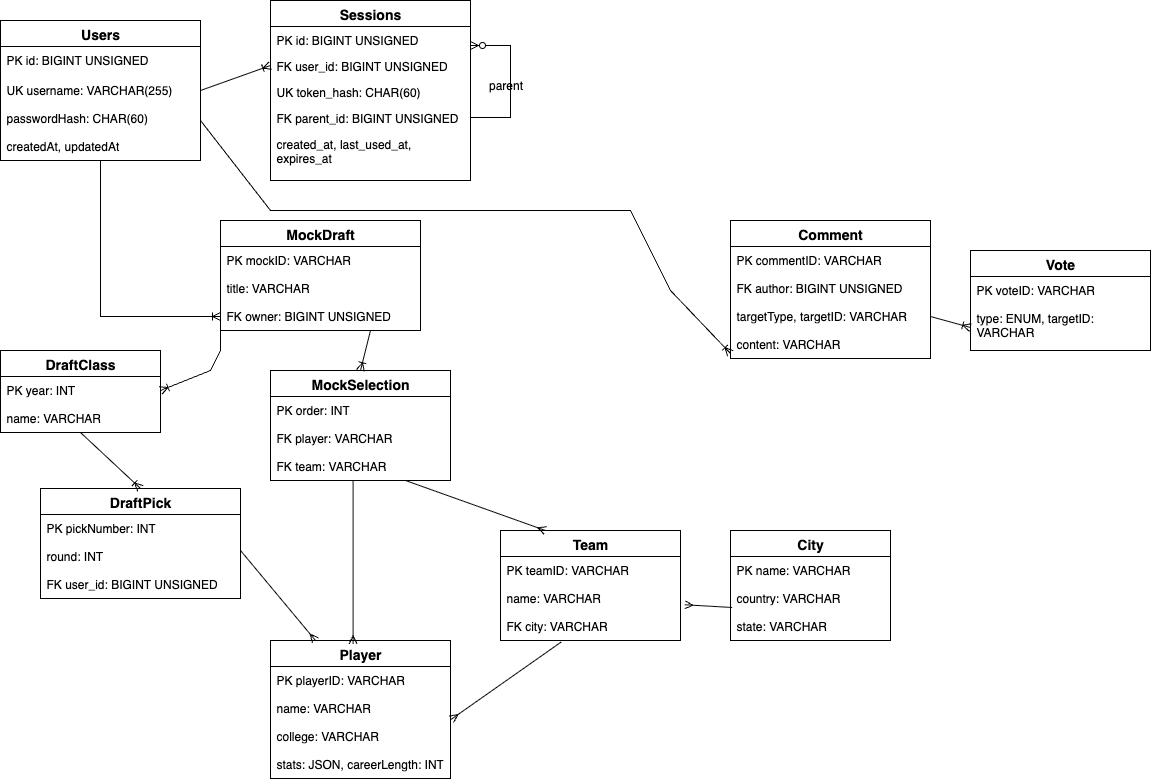

The diagram above was exported from draw.io. Its source (the exported page's mxGraphModel, read from the mxfile embedded in the PNG):
<mxGraphModel dx="1122" dy="833" grid="1" gridSize="10" guides="1" tooltips="1" connect="1" arrows="1" fold="1" page="1" pageScale="1" pageWidth="1600" pageHeight="1200" math="0" shadow="0">
  <root>
    <mxCell id="0" />
    <mxCell id="1" parent="0" />
    <mxCell id="users-table" value="Users" style="swimlane;fontStyle=1;childLayout=stackLayout;horizontal=1;startSize=26;horizontalStack=0;resizeParent=1;resizeParentMax=0;resizeLast=0;collapsible=1;marginBottom=0;align=center;fontSize=14;" parent="1" vertex="1">
      <mxGeometry x="50" y="50" width="200" height="140" as="geometry" />
    </mxCell>
    <mxCell id="users-id" value="PK id: BIGINT UNSIGNED" style="text;strokeColor=none;fillColor=none;spacingLeft=4;spacingRight=4;overflow=hidden;rotatable=0;points=[[0,0.5],[1,0.5]];portConstraint=eastwest;fontSize=12;whiteSpace=wrap;html=1;" parent="users-table" vertex="1">
      <mxGeometry y="26" width="200" height="30" as="geometry" />
    </mxCell>
    <mxCell id="users-username" value="UK username: VARCHAR(255)" style="text;strokeColor=none;fillColor=none;spacingLeft=4;spacingRight=4;overflow=hidden;rotatable=0;points=[[0,0.5],[1,0.5]];portConstraint=eastwest;fontSize=12;whiteSpace=wrap;html=1;" parent="users-table" vertex="1">
      <mxGeometry y="56" width="200" height="28" as="geometry" />
    </mxCell>
    <mxCell id="users-password" value="passwordHash: CHAR(60)" style="text;strokeColor=none;fillColor=none;spacingLeft=4;spacingRight=4;overflow=hidden;rotatable=0;points=[[0,0.5],[1,0.5]];portConstraint=eastwest;fontSize=12;whiteSpace=wrap;html=1;" parent="users-table" vertex="1">
      <mxGeometry y="84" width="200" height="28" as="geometry" />
    </mxCell>
    <mxCell id="users-timestamps" value="createdAt, updatedAt" style="text;strokeColor=none;fillColor=none;spacingLeft=4;spacingRight=4;overflow=hidden;rotatable=0;points=[[0,0.5],[1,0.5]];portConstraint=eastwest;fontSize=12;whiteSpace=wrap;html=1;" parent="users-table" vertex="1">
      <mxGeometry y="112" width="200" height="28" as="geometry" />
    </mxCell>
    <mxCell id="sessions-table" value="Sessions" style="swimlane;fontStyle=1;childLayout=stackLayout;horizontal=1;startSize=26;horizontalStack=0;resizeParent=1;resizeParentMax=0;resizeLast=0;collapsible=1;marginBottom=0;align=center;fontSize=14;" parent="1" vertex="1">
      <mxGeometry x="320" y="30" width="200" height="180" as="geometry" />
    </mxCell>
    <mxCell id="sessions-id" value="PK id: BIGINT UNSIGNED" style="text;strokeColor=none;fillColor=none;spacingLeft=4;spacingRight=4;overflow=hidden;rotatable=0;points=[[0,0.5],[1,0.5]];portConstraint=eastwest;fontSize=12;whiteSpace=wrap;html=1;" parent="sessions-table" vertex="1">
      <mxGeometry y="26" width="200" height="26" as="geometry" />
    </mxCell>
    <mxCell id="sessions-user" value="FK user_id: BIGINT UNSIGNED" style="text;strokeColor=none;fillColor=none;spacingLeft=4;spacingRight=4;overflow=hidden;rotatable=0;points=[[0,0.5],[1,0.5]];portConstraint=eastwest;fontSize=12;whiteSpace=wrap;html=1;" parent="sessions-table" vertex="1">
      <mxGeometry y="52" width="200" height="26" as="geometry" />
    </mxCell>
    <mxCell id="sessions-token" value="UK token_hash: CHAR(60)" style="text;strokeColor=none;fillColor=none;spacingLeft=4;spacingRight=4;overflow=hidden;rotatable=0;points=[[0,0.5],[1,0.5]];portConstraint=eastwest;fontSize=12;whiteSpace=wrap;html=1;" parent="sessions-table" vertex="1">
      <mxGeometry y="78" width="200" height="26" as="geometry" />
    </mxCell>
    <mxCell id="sessions-parent" value="FK parent_id: BIGINT UNSIGNED" style="text;strokeColor=none;fillColor=none;spacingLeft=4;spacingRight=4;overflow=hidden;rotatable=0;points=[[0,0.5],[1,0.5]];portConstraint=eastwest;fontSize=12;whiteSpace=wrap;html=1;" parent="sessions-table" vertex="1">
      <mxGeometry y="104" width="200" height="26" as="geometry" />
    </mxCell>
    <mxCell id="sessions-timestamps" value="created_at, last_used_at, expires_at" style="text;strokeColor=none;fillColor=none;spacingLeft=4;spacingRight=4;overflow=hidden;rotatable=0;points=[[0,0.5],[1,0.5]];portConstraint=eastwest;fontSize=12;whiteSpace=wrap;html=1;" parent="sessions-table" vertex="1">
      <mxGeometry y="130" width="200" height="50" as="geometry" />
    </mxCell>
    <mxCell id="draftclass-table" value="DraftClass" style="swimlane;fontStyle=1;childLayout=stackLayout;horizontal=1;startSize=26;horizontalStack=0;resizeParent=1;resizeParentMax=0;resizeLast=0;collapsible=1;marginBottom=0;align=center;fontSize=14;" parent="1" vertex="1">
      <mxGeometry x="50" y="380" width="160" height="82" as="geometry" />
    </mxCell>
    <mxCell id="draftclass-year" value="PK year: INT" style="text;strokeColor=none;fillColor=none;spacingLeft=4;spacingRight=4;overflow=hidden;rotatable=0;points=[[0,0.5],[1,0.5]];portConstraint=eastwest;fontSize=12;whiteSpace=wrap;html=1;" parent="draftclass-table" vertex="1">
      <mxGeometry y="26" width="160" height="28" as="geometry" />
    </mxCell>
    <mxCell id="draftclass-name" value="name: VARCHAR" style="text;strokeColor=none;fillColor=none;spacingLeft=4;spacingRight=4;overflow=hidden;rotatable=0;points=[[0,0.5],[1,0.5]];portConstraint=eastwest;fontSize=12;whiteSpace=wrap;html=1;" parent="draftclass-table" vertex="1">
      <mxGeometry y="54" width="160" height="28" as="geometry" />
    </mxCell>
    <mxCell id="mockdraft-table" value="MockDraft" style="swimlane;fontStyle=1;childLayout=stackLayout;horizontal=1;startSize=26;horizontalStack=0;resizeParent=1;resizeParentMax=0;resizeLast=0;collapsible=1;marginBottom=0;align=center;fontSize=14;" parent="1" vertex="1">
      <mxGeometry x="270" y="250" width="200" height="110" as="geometry" />
    </mxCell>
    <mxCell id="mockdraft-id" value="PK mockID: VARCHAR" style="text;strokeColor=none;fillColor=none;spacingLeft=4;spacingRight=4;overflow=hidden;rotatable=0;points=[[0,0.5],[1,0.5]];portConstraint=eastwest;fontSize=12;whiteSpace=wrap;html=1;" parent="mockdraft-table" vertex="1">
      <mxGeometry y="26" width="200" height="28" as="geometry" />
    </mxCell>
    <mxCell id="mockdraft-title" value="title: VARCHAR" style="text;strokeColor=none;fillColor=none;spacingLeft=4;spacingRight=4;overflow=hidden;rotatable=0;points=[[0,0.5],[1,0.5]];portConstraint=eastwest;fontSize=12;whiteSpace=wrap;html=1;" parent="mockdraft-table" vertex="1">
      <mxGeometry y="54" width="200" height="28" as="geometry" />
    </mxCell>
    <mxCell id="mockdraft-owner" value="FK owner: BIGINT UNSIGNED" style="text;strokeColor=none;fillColor=none;spacingLeft=4;spacingRight=4;overflow=hidden;rotatable=0;points=[[0,0.5],[1,0.5]];portConstraint=eastwest;fontSize=12;whiteSpace=wrap;html=1;" parent="mockdraft-table" vertex="1">
      <mxGeometry y="82" width="200" height="28" as="geometry" />
    </mxCell>
    <mxCell id="draftpick-table" value="DraftPick" style="swimlane;fontStyle=1;childLayout=stackLayout;horizontal=1;startSize=26;horizontalStack=0;resizeParent=1;resizeParentMax=0;resizeLast=0;collapsible=1;marginBottom=0;align=center;fontSize=14;" parent="1" vertex="1">
      <mxGeometry x="90" y="518" width="200" height="110" as="geometry" />
    </mxCell>
    <mxCell id="draftpick-pick" value="PK pickNumber: INT" style="text;strokeColor=none;fillColor=none;spacingLeft=4;spacingRight=4;overflow=hidden;rotatable=0;points=[[0,0.5],[1,0.5]];portConstraint=eastwest;fontSize=12;whiteSpace=wrap;html=1;" parent="draftpick-table" vertex="1">
      <mxGeometry y="26" width="200" height="28" as="geometry" />
    </mxCell>
    <mxCell id="draftpick-round" value="round: INT" style="text;strokeColor=none;fillColor=none;spacingLeft=4;spacingRight=4;overflow=hidden;rotatable=0;points=[[0,0.5],[1,0.5]];portConstraint=eastwest;fontSize=12;whiteSpace=wrap;html=1;" parent="draftpick-table" vertex="1">
      <mxGeometry y="54" width="200" height="28" as="geometry" />
    </mxCell>
    <mxCell id="draftpick-user" value="FK user_id: BIGINT UNSIGNED" style="text;strokeColor=none;fillColor=none;spacingLeft=4;spacingRight=4;overflow=hidden;rotatable=0;points=[[0,0.5],[1,0.5]];portConstraint=eastwest;fontSize=12;whiteSpace=wrap;html=1;" parent="draftpick-table" vertex="1">
      <mxGeometry y="82" width="200" height="28" as="geometry" />
    </mxCell>
    <mxCell id="mockselection-table" value="MockSelection" style="swimlane;fontStyle=1;childLayout=stackLayout;horizontal=1;startSize=26;horizontalStack=0;resizeParent=1;resizeParentMax=0;resizeLast=0;collapsible=1;marginBottom=0;align=center;fontSize=14;" parent="1" vertex="1">
      <mxGeometry x="320" y="400" width="180" height="110" as="geometry" />
    </mxCell>
    <mxCell id="mockselection-order" value="PK order: INT" style="text;strokeColor=none;fillColor=none;spacingLeft=4;spacingRight=4;overflow=hidden;rotatable=0;points=[[0,0.5],[1,0.5]];portConstraint=eastwest;fontSize=12;whiteSpace=wrap;html=1;" parent="mockselection-table" vertex="1">
      <mxGeometry y="26" width="180" height="28" as="geometry" />
    </mxCell>
    <mxCell id="mockselection-player" value="FK player: VARCHAR" style="text;strokeColor=none;fillColor=none;spacingLeft=4;spacingRight=4;overflow=hidden;rotatable=0;points=[[0,0.5],[1,0.5]];portConstraint=eastwest;fontSize=12;whiteSpace=wrap;html=1;" parent="mockselection-table" vertex="1">
      <mxGeometry y="54" width="180" height="28" as="geometry" />
    </mxCell>
    <mxCell id="mockselection-team" value="FK team: VARCHAR" style="text;strokeColor=none;fillColor=none;spacingLeft=4;spacingRight=4;overflow=hidden;rotatable=0;points=[[0,0.5],[1,0.5]];portConstraint=eastwest;fontSize=12;whiteSpace=wrap;html=1;" parent="mockselection-table" vertex="1">
      <mxGeometry y="82" width="180" height="28" as="geometry" />
    </mxCell>
    <mxCell id="player-table" value="Player" style="swimlane;fontStyle=1;childLayout=stackLayout;horizontal=1;startSize=26;horizontalStack=0;resizeParent=1;resizeParentMax=0;resizeLast=0;collapsible=1;marginBottom=0;align=center;fontSize=14;" parent="1" vertex="1">
      <mxGeometry x="320" y="670" width="180" height="138" as="geometry" />
    </mxCell>
    <mxCell id="player-id" value="PK playerID: VARCHAR" style="text;strokeColor=none;fillColor=none;spacingLeft=4;spacingRight=4;overflow=hidden;rotatable=0;points=[[0,0.5],[1,0.5]];portConstraint=eastwest;fontSize=12;whiteSpace=wrap;html=1;" parent="player-table" vertex="1">
      <mxGeometry y="26" width="180" height="28" as="geometry" />
    </mxCell>
    <mxCell id="player-name" value="name: VARCHAR" style="text;strokeColor=none;fillColor=none;spacingLeft=4;spacingRight=4;overflow=hidden;rotatable=0;points=[[0,0.5],[1,0.5]];portConstraint=eastwest;fontSize=12;whiteSpace=wrap;html=1;" parent="player-table" vertex="1">
      <mxGeometry y="54" width="180" height="28" as="geometry" />
    </mxCell>
    <mxCell id="player-college" value="college: VARCHAR" style="text;strokeColor=none;fillColor=none;spacingLeft=4;spacingRight=4;overflow=hidden;rotatable=0;points=[[0,0.5],[1,0.5]];portConstraint=eastwest;fontSize=12;whiteSpace=wrap;html=1;" parent="player-table" vertex="1">
      <mxGeometry y="82" width="180" height="28" as="geometry" />
    </mxCell>
    <mxCell id="player-stats" value="stats: JSON, careerLength: INT" style="text;strokeColor=none;fillColor=none;spacingLeft=4;spacingRight=4;overflow=hidden;rotatable=0;points=[[0,0.5],[1,0.5]];portConstraint=eastwest;fontSize=12;whiteSpace=wrap;html=1;" parent="player-table" vertex="1">
      <mxGeometry y="110" width="180" height="28" as="geometry" />
    </mxCell>
    <mxCell id="team-table" value="Team" style="swimlane;fontStyle=1;childLayout=stackLayout;horizontal=1;startSize=26;horizontalStack=0;resizeParent=1;resizeParentMax=0;resizeLast=0;collapsible=1;marginBottom=0;align=center;fontSize=14;" parent="1" vertex="1">
      <mxGeometry x="550" y="560" width="180" height="110" as="geometry" />
    </mxCell>
    <mxCell id="team-id" value="PK teamID: VARCHAR" style="text;strokeColor=none;fillColor=none;spacingLeft=4;spacingRight=4;overflow=hidden;rotatable=0;points=[[0,0.5],[1,0.5]];portConstraint=eastwest;fontSize=12;whiteSpace=wrap;html=1;" parent="team-table" vertex="1">
      <mxGeometry y="26" width="180" height="28" as="geometry" />
    </mxCell>
    <mxCell id="team-name" value="name: VARCHAR" style="text;strokeColor=none;fillColor=none;spacingLeft=4;spacingRight=4;overflow=hidden;rotatable=0;points=[[0,0.5],[1,0.5]];portConstraint=eastwest;fontSize=12;whiteSpace=wrap;html=1;" parent="team-table" vertex="1">
      <mxGeometry y="54" width="180" height="28" as="geometry" />
    </mxCell>
    <mxCell id="team-city" value="FK city: VARCHAR" style="text;strokeColor=none;fillColor=none;spacingLeft=4;spacingRight=4;overflow=hidden;rotatable=0;points=[[0,0.5],[1,0.5]];portConstraint=eastwest;fontSize=12;whiteSpace=wrap;html=1;" parent="team-table" vertex="1">
      <mxGeometry y="82" width="180" height="28" as="geometry" />
    </mxCell>
    <mxCell id="city-table" value="City" style="swimlane;fontStyle=1;childLayout=stackLayout;horizontal=1;startSize=26;horizontalStack=0;resizeParent=1;resizeParentMax=0;resizeLast=0;collapsible=1;marginBottom=0;align=center;fontSize=14;" parent="1" vertex="1">
      <mxGeometry x="780" y="560" width="160" height="110" as="geometry" />
    </mxCell>
    <mxCell id="city-name" value="PK name: VARCHAR" style="text;strokeColor=none;fillColor=none;spacingLeft=4;spacingRight=4;overflow=hidden;rotatable=0;points=[[0,0.5],[1,0.5]];portConstraint=eastwest;fontSize=12;whiteSpace=wrap;html=1;" parent="city-table" vertex="1">
      <mxGeometry y="26" width="160" height="28" as="geometry" />
    </mxCell>
    <mxCell id="city-country" value="country: VARCHAR" style="text;strokeColor=none;fillColor=none;spacingLeft=4;spacingRight=4;overflow=hidden;rotatable=0;points=[[0,0.5],[1,0.5]];portConstraint=eastwest;fontSize=12;whiteSpace=wrap;html=1;" parent="city-table" vertex="1">
      <mxGeometry y="54" width="160" height="28" as="geometry" />
    </mxCell>
    <mxCell id="city-state" value="state: VARCHAR" style="text;strokeColor=none;fillColor=none;spacingLeft=4;spacingRight=4;overflow=hidden;rotatable=0;points=[[0,0.5],[1,0.5]];portConstraint=eastwest;fontSize=12;whiteSpace=wrap;html=1;" parent="city-table" vertex="1">
      <mxGeometry y="82" width="160" height="28" as="geometry" />
    </mxCell>
    <mxCell id="comment-table" value="Comment" style="swimlane;fontStyle=1;childLayout=stackLayout;horizontal=1;startSize=26;horizontalStack=0;resizeParent=1;resizeParentMax=0;resizeLast=0;collapsible=1;marginBottom=0;align=center;fontSize=14;" parent="1" vertex="1">
      <mxGeometry x="780" y="250" width="200" height="138" as="geometry" />
    </mxCell>
    <mxCell id="comment-id" value="PK commentID: VARCHAR" style="text;strokeColor=none;fillColor=none;spacingLeft=4;spacingRight=4;overflow=hidden;rotatable=0;points=[[0,0.5],[1,0.5]];portConstraint=eastwest;fontSize=12;whiteSpace=wrap;html=1;" parent="comment-table" vertex="1">
      <mxGeometry y="26" width="200" height="28" as="geometry" />
    </mxCell>
    <mxCell id="comment-author" value="FK author: BIGINT UNSIGNED" style="text;strokeColor=none;fillColor=none;spacingLeft=4;spacingRight=4;overflow=hidden;rotatable=0;points=[[0,0.5],[1,0.5]];portConstraint=eastwest;fontSize=12;whiteSpace=wrap;html=1;" parent="comment-table" vertex="1">
      <mxGeometry y="54" width="200" height="28" as="geometry" />
    </mxCell>
    <mxCell id="comment-target" value="targetType, targetID: VARCHAR" style="text;strokeColor=none;fillColor=none;spacingLeft=4;spacingRight=4;overflow=hidden;rotatable=0;points=[[0,0.5],[1,0.5]];portConstraint=eastwest;fontSize=12;whiteSpace=wrap;html=1;" parent="comment-table" vertex="1">
      <mxGeometry y="82" width="200" height="28" as="geometry" />
    </mxCell>
    <mxCell id="comment-content" value="content: VARCHAR" style="text;strokeColor=none;fillColor=none;spacingLeft=4;spacingRight=4;overflow=hidden;rotatable=0;points=[[0,0.5],[1,0.5]];portConstraint=eastwest;fontSize=12;whiteSpace=wrap;html=1;" parent="comment-table" vertex="1">
      <mxGeometry y="110" width="200" height="28" as="geometry" />
    </mxCell>
    <mxCell id="vote-table" value="Vote" style="swimlane;fontStyle=1;childLayout=stackLayout;horizontal=1;startSize=26;horizontalStack=0;resizeParent=1;resizeParentMax=0;resizeLast=0;collapsible=1;marginBottom=0;align=center;fontSize=14;" parent="1" vertex="1">
      <mxGeometry x="1020" y="280" width="180" height="100" as="geometry" />
    </mxCell>
    <mxCell id="vote-id" value="PK voteID: VARCHAR" style="text;strokeColor=none;fillColor=none;spacingLeft=4;spacingRight=4;overflow=hidden;rotatable=0;points=[[0,0.5],[1,0.5]];portConstraint=eastwest;fontSize=12;whiteSpace=wrap;html=1;" parent="vote-table" vertex="1">
      <mxGeometry y="26" width="180" height="28" as="geometry" />
    </mxCell>
    <mxCell id="vote-type" value="type: ENUM, targetID: VARCHAR" style="text;strokeColor=none;fillColor=none;spacingLeft=4;spacingRight=4;overflow=hidden;rotatable=0;points=[[0,0.5],[1,0.5]];portConstraint=eastwest;fontSize=12;whiteSpace=wrap;html=1;" parent="vote-table" vertex="1">
      <mxGeometry y="54" width="180" height="46" as="geometry" />
    </mxCell>
    <mxCell id="rel-users-sessions" value="" style="endArrow=ERoneToMany;html=1;rounded=0;exitX=1;exitY=0.5;exitDx=0;exitDy=0;entryX=0;entryY=0.5;entryDx=0;entryDy=0;" parent="1" source="users-username" target="sessions-user" edge="1">
      <mxGeometry relative="1" as="geometry" />
    </mxCell>
    <mxCell id="rel-sessions-parent" value="" style="endArrow=ERzeroToMany;html=1;rounded=0;exitX=1;exitY=0.5;exitDx=0;exitDy=0;entryX=1;entryY=0.25;entryDx=0;entryDy=0;" parent="1" source="sessions-parent" target="sessions-table" edge="1">
      <mxGeometry relative="1" as="geometry">
        <Array as="points">
          <mxPoint x="560" y="147" />
          <mxPoint x="560" y="75" />
        </Array>
      </mxGeometry>
    </mxCell>
    <mxCell id="rel-sessions-parent-label" value="parent" style="text;html=1;align=center;verticalAlign=middle;resizable=0;points=[];autosize=1;strokeColor=none;fillColor=none;" parent="1" vertex="1">
      <mxGeometry x="530" y="100" width="50" height="30" as="geometry" />
    </mxCell>
    <mxCell id="rel-users-mockdraft" value="" style="endArrow=ERoneToMany;html=1;rounded=0;exitX=0.5;exitY=1;exitDx=0;exitDy=0;entryX=0;entryY=0.5;entryDx=0;entryDy=0;" parent="1" source="users-table" target="mockdraft-owner" edge="1">
      <mxGeometry relative="1" as="geometry">
        <Array as="points">
          <mxPoint x="150" y="346" />
        </Array>
      </mxGeometry>
    </mxCell>
    <mxCell id="rel-users-draftpick" value="" style="endArrow=ERoneToMany;html=1;rounded=0;exitX=0;exitY=1;exitDx=0;exitDy=0;entryX=1;entryY=0.5;entryDx=0;entryDy=0;" parent="1" source="mockdraft-table" edge="1" target="draftclass-year">
      <mxGeometry relative="1" as="geometry">
        <Array as="points">
          <mxPoint x="270" y="380" />
          <mxPoint x="260" y="400" />
        </Array>
        <mxPoint x="-100" y="190" as="sourcePoint" />
        <mxPoint x="90" y="614" as="targetPoint" />
      </mxGeometry>
    </mxCell>
    <mxCell id="rel-users-comment" value="" style="endArrow=ERoneToMany;html=1;rounded=0;exitX=1;exitY=0.25;exitDx=0;exitDy=0;entryX=0;entryY=0.5;entryDx=0;entryDy=0;" parent="1" edge="1">
      <mxGeometry relative="1" as="geometry">
        <Array as="points">
          <mxPoint x="320" y="240" />
          <mxPoint x="480" y="240" />
          <mxPoint x="600" y="240" />
          <mxPoint x="640" y="240" />
          <mxPoint x="680" y="240" />
          <mxPoint x="720" y="320" />
        </Array>
        <mxPoint x="250" y="150" as="sourcePoint" />
        <mxPoint x="780" y="383" as="targetPoint" />
      </mxGeometry>
    </mxCell>
    <mxCell id="rel-draftclass-pick" value="" style="endArrow=ERoneToMany;html=1;rounded=0;exitX=0.5;exitY=1;exitDx=0;exitDy=0;entryX=0.5;entryY=0;entryDx=0;entryDy=0;" parent="1" source="draftclass-table" target="draftpick-table" edge="1">
      <mxGeometry relative="1" as="geometry" />
    </mxCell>
    <mxCell id="rel-mockdraft-selection" value="" style="endArrow=ERoneToMany;html=1;rounded=0;exitX=0.75;exitY=1;exitDx=0;exitDy=0;entryX=0.5;entryY=0;entryDx=0;entryDy=0;" parent="1" source="mockdraft-table" target="mockselection-table" edge="1">
      <mxGeometry relative="1" as="geometry" />
    </mxCell>
    <mxCell id="rel-selection-player" value="" style="endArrow=ERmany;html=1;rounded=0;exitX=0.459;exitY=0.99;exitDx=0;exitDy=0;entryX=0.459;entryY=0.024;entryDx=0;entryDy=0;exitPerimeter=0;entryPerimeter=0;" parent="1" source="mockselection-team" target="player-table" edge="1">
      <mxGeometry relative="1" as="geometry" />
    </mxCell>
    <mxCell id="rel-selection-team" value="" style="endArrow=ERmany;html=1;rounded=0;exitX=0.75;exitY=1;exitDx=0;exitDy=0;entryX=0.25;entryY=0;entryDx=0;entryDy=0;" parent="1" source="mockselection-table" target="team-table" edge="1">
      <mxGeometry relative="1" as="geometry" />
    </mxCell>
    <mxCell id="rel-comment-vote" value="" style="endArrow=ERoneToMany;html=1;rounded=0;exitX=1;exitY=0.5;exitDx=0;exitDy=0;entryX=0;entryY=0.5;entryDx=0;entryDy=0;" parent="1" source="comment-target" target="vote-type" edge="1">
      <mxGeometry relative="1" as="geometry" />
    </mxCell>
    <mxCell id="cnssI8uFv_oNywonU4cv-1" value="" style="endArrow=ERmany;html=1;rounded=0;exitX=0.01;exitY=0.821;exitDx=0;exitDy=0;entryX=1.024;entryY=0.724;entryDx=0;entryDy=0;entryPerimeter=0;exitPerimeter=0;" edge="1" parent="1" source="city-country" target="team-name">
      <mxGeometry relative="1" as="geometry">
        <mxPoint x="840" y="756" as="sourcePoint" />
        <mxPoint x="760" y="790" as="targetPoint" />
      </mxGeometry>
    </mxCell>
    <mxCell id="cnssI8uFv_oNywonU4cv-2" value="" style="endArrow=ERmany;html=1;rounded=0;exitX=0.999;exitY=0.276;exitDx=0;exitDy=0;entryX=0.25;entryY=0;entryDx=0;entryDy=0;exitPerimeter=0;" edge="1" parent="1" source="draftpick-round" target="player-table">
      <mxGeometry relative="1" as="geometry">
        <mxPoint x="290" y="657.5" as="sourcePoint" />
        <mxPoint x="290" y="820.5" as="targetPoint" />
      </mxGeometry>
    </mxCell>
    <mxCell id="cnssI8uFv_oNywonU4cv-3" value="" style="endArrow=ERmany;html=1;rounded=0;exitX=0.337;exitY=1.055;exitDx=0;exitDy=0;entryX=1.004;entryY=-0.114;entryDx=0;entryDy=0;exitPerimeter=0;entryPerimeter=0;" edge="1" parent="1" source="team-city" target="player-college">
      <mxGeometry relative="1" as="geometry">
        <mxPoint x="550" y="690" as="sourcePoint" />
        <mxPoint x="550" y="853" as="targetPoint" />
      </mxGeometry>
    </mxCell>
  </root>
</mxGraphModel>